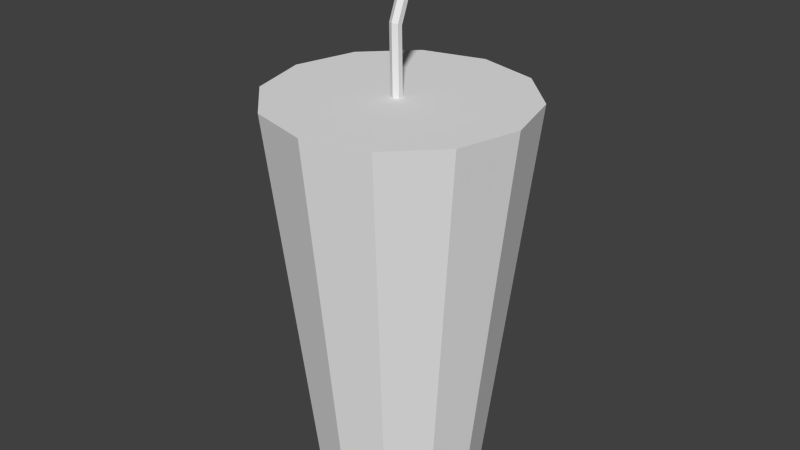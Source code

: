 # Source: Drink.blend  (saved by Blender 2.72.0; exported with 4.5.12 LTS)
import bpy
from mathutils import Matrix  # noqa: F401  (used for matrix-valued properties, if any)

bpy.ops.wm.read_factory_settings(use_empty=True)
scene = bpy.context.scene
scene.name = 'Scene'

# ---- collections
col_collection_1 = bpy.data.collections.new('Collection 1'); scene.collection.children.link(col_collection_1)

# ---- materials (node trees are filled in below, after node groups)
mat_drink = bpy.data.materials.new('Drink')
mat_drink.alpha_threshold = 0.0
mat_drink.use_transparent_shadow = False
mat_drink.roughness = 0.5

# ---- material node trees

# ---- world
world_world = bpy.data.worlds.new('World'); scene.world = world_world
world_world.color = (0.05088, 0.05088, 0.05088)
world_world.use_sun_shadow = False
world_world.sun_shadow_jitter_overblur = 0.0
world_world.cycles.sampling_method = 'MANUAL'
world_world.cycles.sample_map_resolution = 256

# ---- meshes
me_cylinder = bpy.data.meshes.new('Cylinder')
me_cylinder.from_pydata([(-7.304e-08, 0.3, 0.009999), (9.525e-09, 0.8008, -0.001307), (-0.00866, 0.3, 0.004999), (-0.00866, 0.8027, -0.005941), (-0.00866, 0.3, -0.005001), (-0.00866, 0.8065, -0.01521), (7.391e-08, 0.3, -0.01), (1.458e-07, 0.8083, -0.01984), (0.00866, 0.3, -0.005001), (0.00866, 0.8065, -0.01521), (0.00866, 0.3, 0.004999), (0.00866, 0.8027, -0.005941), (-4.792e-07, 0.9173, 0.04587), (-0.008661, 0.9192, 0.04123), (-0.008661, 0.923, 0.03196), (-3.429e-07, 0.9248, 0.02733), (0.00866, 0.923, 0.03196), (0.00866, 0.9192, 0.04123), (-1.066e-06, 0.001224, 0.1461), (-1.643e-06, 0.6887, 0.225), (-0.07306, 0.001224, 0.1265), (-0.1125, 0.6887, 0.1949), (-0.1265, 0.001224, 0.07306), (-0.1949, 0.6887, 0.1125), (-0.1461, 0.001224, -2.742e-06), (-0.225, 0.6887, -1.071e-06), (-0.1265, 0.001224, -0.07306), (-0.1949, 0.6887, -0.1125), (-0.07306, 0.001225, -0.1265), (-0.1125, 0.6887, -0.1949), (1.046e-06, 0.001225, -0.1461), (1.609e-06, 0.6887, -0.225), (0.07306, 0.001225, -0.1265), (0.1125, 0.6887, -0.1949), (0.1265, 0.001224, -0.07306), (0.1949, 0.6887, -0.1125), (0.1461, 0.001224, -6.693e-07), (0.225, 0.6887, 2.121e-06), (0.1265, 0.001224, 0.07306), (0.1949, 0.6887, 0.1125), (0.07306, 0.001224, 0.1265), (0.1125, 0.6887, 0.1949)], [], [(0, 1, 3, 2), (2, 3, 5, 4), (4, 5, 7, 6), (6, 7, 9, 8), (1, 11, 17, 12), (10, 11, 1, 0), (8, 9, 11, 10), (0, 2, 4, 6, 8, 10), (13, 12, 17, 16, 15, 14), (11, 9, 16, 17), (9, 7, 15, 16), (7, 5, 14, 15), (5, 3, 13, 14), (3, 1, 12, 13), (18, 19, 21, 20), (20, 21, 23, 22), (22, 23, 25, 24), (24, 25, 27, 26), (26, 27, 29, 28), (28, 29, 31, 30), (30, 31, 33, 32), (32, 33, 35, 34), (34, 35, 37, 36), (36, 37, 39, 38), (21, 19, 41, 39, 37, 35, 33, 31, 29, 27, 25, 23), (40, 41, 19, 18), (38, 39, 41, 40), (18, 20, 22, 24, 26, 28, 30, 32, 34, 36, 38, 40)])
_uv = me_cylinder.uv_layers.new(name='UVMap')
_uv.uv.foreach_set('vector', [0.3433, 0.7975, 0.3288, 0.8536, 0.3216, 0.8538, 0.336, 0.7975, 0.336, 0.7975, 0.3216, 0.8538, 0.3182, 0.8542, 0.3324, 0.7974, 0.3036, 0.8677, 0.2893, 0.811, 0.2931, 0.8108, 0.3073, 0.8677, 0.3073, 0.8677, 0.2931, 0.8108, 0.3003, 0.811, 0.3146, 0.8677, 0.3288, 0.8536, 0.3326, 0.8538, 0.347, 0.8672, 0.3432, 0.867, 0.347, 0.7975, 0.3326, 0.8538, 0.3288, 0.8536, 0.3433, 0.7975, 0.3146, 0.8677, 0.3003, 0.811, 0.3037, 0.8113, 0.3182, 0.8676, 0.3596, 0.7991, 0.3533, 0.7996, 0.347, 0.7991, 0.347, 0.798, 0.3533, 0.7974, 0.3596, 0.798, 0.3596, 0.8013, 0.3533, 0.8019, 0.347, 0.8013, 0.347, 0.8002, 0.3533, 0.7996, 0.3596, 0.8002, 0.3037, 0.8113, 0.3003, 0.811, 0.3148, 0.7976, 0.3182, 0.7979, 0.3003, 0.811, 0.2931, 0.8108, 0.3076, 0.7974, 0.3148, 0.7976, 0.2931, 0.8108, 0.2893, 0.811, 0.3038, 0.7976, 0.3076, 0.7974, 0.3182, 0.8542, 0.3216, 0.8538, 0.336, 0.8672, 0.3326, 0.8675, 0.3216, 0.8538, 0.3288, 0.8536, 0.3432, 0.867, 0.336, 0.8672, 0.09873, 0.5017, 0.08218, 0.0, 0.1765, 0.0, 0.16, 0.5017, 0.16, 0.5017, 0.1765, 0.0, 0.2578, 0.005839, 0.2128, 0.5055, 0.5607, 0.5023, 0.5156, 0.002641, 0.5979, 8.634e-08, 0.6141, 0.5006, 0.6141, 0.5006, 0.5979, 8.634e-08, 0.6923, 0.0, 0.6753, 0.5006, 0.6753, 0.5006, 0.6923, 0.0, 0.7735, 0.002641, 0.7281, 0.5023, 0.9567, 0.004658, 0.9953, 0.5019, 0.9085, 0.5011, 0.9004, 0.00419, 0.9004, 0.00419, 0.9085, 0.5011, 0.8148, 0.5011, 0.8395, 0.00419, 0.8395, 0.00419, 0.8148, 0.5011, 0.7393, 0.5019, 0.7905, 0.004658, 0.4705, 3.98e-08, 0.5156, 0.4999, 0.4334, 0.5036, 0.4171, 0.002375, 0.4171, 0.002375, 0.4334, 0.5036, 0.339, 0.5036, 0.3558, 0.002375, 0.009868, 0.843, 0.009868, 0.7358, 0.06375, 0.643, 0.1571, 0.5893, 0.2648, 0.5892, 0.3582, 0.6428, 0.412, 0.7355, 0.412, 0.8427, 0.3582, 0.9356, 0.2648, 0.9893, 0.1571, 0.9893, 0.06375, 0.9358, 0.04536, 0.5055, 0.0, 0.005839, 0.08218, 0.0, 0.09873, 0.5017, 0.3558, 0.002375, 0.339, 0.5036, 0.2578, 0.4999, 0.3031, 0.0, 0.1666, 0.926, 0.1666, 0.8956, 0.1819, 0.8693, 0.2084, 0.8541, 0.2389, 0.8541, 0.2654, 0.8693, 0.2807, 0.8957, 0.2807, 0.9261, 0.2654, 0.9524, 0.2389, 0.9676, 0.2084, 0.9676, 0.1819, 0.9524])
me_cylinder.materials.append(mat_drink)
me_cylinder.use_remesh_preserve_volume = False
me_cylinder.use_remesh_preserve_attributes = False
me_cylinder.use_mirror_vertex_groups = False
me_cylinder.update()

# ---- objects
ob_drink = bpy.data.objects.new('Drink', me_cylinder)

# ---- transforms, parenting, visibility, modifiers, constraints
ob_drink.location = (0.0, 0.0, 0.0)
ob_drink.rotation_euler = (1.571, -0.0, -3.142)
ob_drink.lineart.crease_threshold = 0.0

# ---- collection membership
col_collection_1.objects.link(ob_drink)

# ---- scene / render settings (as saved in the file)
scene.frame_start = 1; scene.frame_end = 250; scene.frame_set(3)
scene.render.engine = 'BLENDER_EEVEE_NEXT'
scene.render.resolution_percentage = 50
scene.render.dither_intensity = 0.0
scene.cycles.use_denoising = False
scene.cycles.samples = 10
scene.cycles.sampling_pattern = 'TABULATED_SOBOL'
scene.cycles.light_sampling_threshold = 0.0
scene.cycles.use_adaptive_sampling = False
scene.cycles.use_light_tree = False
scene.cycles.blur_glossy = 0.0
scene.cycles.pixel_filter_type = 'GAUSSIAN'
scene.cycles.sample_clamp_indirect = 0.0
scene.view_settings.view_transform = 'Standard'
bpy.context.view_layer.update()

# ---- added for rendering (the .blend has no active camera and no usable light): camera, sun
cam_auto = bpy.data.cameras.new('AutoCamera')
cam_auto.lens = 50.0
cam_auto.sensor_width = 36.0
cam_auto.clip_end = 1000.0
ob_auto_camera = bpy.data.objects.new('AutoCamera', cam_auto)
scene.collection.objects.link(ob_auto_camera)
ob_auto_camera.location = (1.03777, -1.24532, 1.29324)
ob_auto_camera.rotation_euler = (1.09748, -7.21219e-08, 0.694738)
scene.camera = ob_auto_camera
light_auto_sun = bpy.data.lights.new('AutoSun', 'SUN')
light_auto_sun.energy = 3.0
light_auto_sun.angle = 0.0523599
ob_auto_sun = bpy.data.objects.new('AutoSun', light_auto_sun)
scene.collection.objects.link(ob_auto_sun)
ob_auto_sun.rotation_euler = (0.872665, 0.174533, 0.523599)
bpy.context.view_layer.update()
